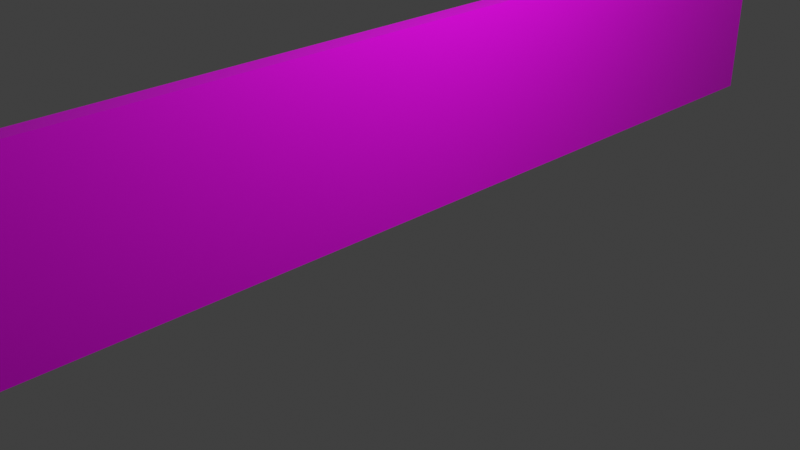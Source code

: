 # Source: wall.blend  (saved by Blender 3.0.42; exported with 4.5.12 LTS)
import bpy
from mathutils import Matrix  # noqa: F401  (used for matrix-valued properties, if any)

bpy.ops.wm.read_factory_settings(use_empty=True)
scene = bpy.context.scene
scene.name = 'Scene'

# ---- collections
col_collection = bpy.data.collections.new('Collection'); scene.collection.children.link(col_collection)

# ---- images (referenced by path relative to the original .blend; pixels are not part of the script)
import os
ASSET_DIR = os.environ.get("B2B_ASSET_DIR", "")  # directory of the original .blend (textures are referenced by path, not embedded)
HERE = os.path.dirname(os.path.abspath(__file__))  # packed textures are extracted next to this script under _unpacked/

def load_image(name, relpath, width, height, colorspace="sRGB"):
    """Load a texture the original file referenced (path relative to the .blend, or extracted next to this script)."""
    p = next((c for c in (os.path.join(HERE, relpath), os.path.join(ASSET_DIR, relpath)) if relpath and os.path.exists(c)), "")
    if p:
        img = bpy.data.images.load(p, check_existing=True)
        img.name = name
    else:  # same state as the original file: an image datablock whose file is absent (Cycles renders it pink)
        img = bpy.data.images.new(name, width, height)
        img.source = "FILE"
        img.filepath = "//" + (relpath or name)
    img.colorspace_settings.name = colorspace
    return img
img_grunge_jpg = load_image('grunge.jpg', 'grunge.jpg', 1024, 1024, 'sRGB')

# ---- materials (node trees are filled in below, after node groups)
mat_material = bpy.data.materials.new('Material')
mat_material.alpha_threshold = 0.0
mat_material.use_transparent_shadow = False
mat_material.line_color = (0.0, 0.0, 0.0, 1.0)

# ---- material node trees
mat_material.use_nodes = True; mat_material.node_tree.nodes.clear()
_N = mat_material.node_tree.nodes; _L = mat_material.node_tree.links
n0 = _N.new('ShaderNodeOutputMaterial'); n0.name = 'Material Output'; n0.location = (300, 300)
n1 = _N.new('ShaderNodeBsdfPrincipled'); n1.name = 'Principled BSDF'; n1.location = (10, 300)
n1.distribution = 'GGX'
n1.subsurface_method = 'RANDOM_WALK_SKIN'
n1.inputs[2].default_value = 0.4
n1.inputs[3].default_value = 1.45
n1.inputs[27].default_value = (0.0, 0.0, 0.0, 1.0)
n1.inputs[28].default_value = 1.0
n2 = _N.new('ShaderNodeTexImage'); n2.name = 'Image Texture'; n2.location = (-280, 280)
n2.image = img_grunge_jpg
_L.new(n1.outputs[0], n0.inputs[0])
_L.new(n2.outputs[0], n1.inputs[0])
n0.is_active_output = True

# ---- world
world_world = bpy.data.worlds.new('World'); scene.world = world_world
world_world.use_nodes = True; world_world.node_tree.nodes.clear()
_N = world_world.node_tree.nodes; _L = world_world.node_tree.links
n0 = _N.new('ShaderNodeOutputWorld'); n0.name = 'World Output'; n0.location = (300, 300)
n1 = _N.new('ShaderNodeBackground'); n1.name = 'Background'; n1.location = (10, 300)
n1.inputs[0].default_value = (0.05088, 0.05088, 0.05088, 1.0)
_L.new(n1.outputs[0], n0.inputs[0])
n0.is_active_output = True
world_world.color = (0.05088, 0.05088, 0.05088)
world_world.use_sun_shadow = False
world_world.sun_shadow_jitter_overblur = 0.0

# ---- cameras
cam_camera = bpy.data.cameras.new('Camera')
cam_camera.clip_end = 100.0
cam_camera.ortho_scale = 7.314

# ---- lights
light_light = bpy.data.lights.new('Light', 'POINT')
light_light.transmission_factor = 0.0
light_light.energy = 1000.0
light_light.shadow_soft_size = 0.1
light_light.shadow_maximum_resolution = 0.006
light_light.use_absolute_resolution = True

# ---- meshes
me_cube = bpy.data.meshes.new('Cube')
me_cube.from_pydata([(1.0, 1.0, 1.0), (1.0, 1.0, -1.0), (1.0, -1.0, 1.0), (1.0, -1.0, -1.0), (-1.0, 1.0, 1.0), (-1.0, 1.0, -1.0), (-1.0, -1.0, 1.0), (-1.0, -1.0, -1.0)], [], [(0, 4, 6, 2), (3, 2, 6, 7), (7, 6, 4, 5), (5, 1, 3, 7), (1, 0, 2, 3), (5, 4, 0, 1)])
_uv = me_cube.uv_layers.new(name='UVMap')
_uv.uv.foreach_set('vector', [0.1239, 0.6845, 0.1239, 0.656, 1.145, 0.656, 1.145, 0.6845, 0.375, 0.75, 0.625, 0.75, 0.625, 0.7699, 0.375, 0.7699, 0.009873, 0.1774, 0.9875, 0.1774, 0.9875, 0.8811, 0.009873, 0.8811, 0.125, 0.7223, 0.375, 0.7223, 0.375, 0.75, 0.125, 0.75, 0.1224, 0.2577, 0.9406, 0.2577, 0.9406, 0.711, 0.1224, 0.711, 0.375, 0.4801, 0.625, 0.4801, 0.625, 0.5, 0.375, 0.5])
me_cube.materials.append(mat_material)
me_cube.use_remesh_preserve_volume = False
me_cube.use_remesh_preserve_attributes = False
me_cube.use_mirror_vertex_groups = False
me_cube.update()

# ---- objects
ob_cube = bpy.data.objects.new('Cube', me_cube)
ob_light = bpy.data.objects.new('Light', light_light)
ob_camera = bpy.data.objects.new('Camera', cam_camera)

# ---- transforms, parenting, visibility, modifiers, constraints
ob_cube.location = (0.0, 0.0, 1.0)
ob_cube.scale = (0.1, 6.0, 1.0)
ob_cube.lock_rotations_4d = False
ob_cube.empty_display_type = 'ARROWS'
ob_cube.lineart.crease_threshold = 0.0
ob_light.location = (4.076, 1.005, 5.904)
ob_light.rotation_euler = (0.6503, 0.05522, 1.866)
ob_light.lock_rotations_4d = False
ob_light.empty_display_type = 'ARROWS'
ob_light.color = (0.0, 0.0, 0.0, 0.0)
ob_light.lineart.crease_threshold = 0.0
ob_camera.location = (7.359, -6.926, 4.958)
ob_camera.rotation_euler = (1.109, 0.0, 0.8149)
ob_camera.lock_rotations_4d = False
ob_camera.empty_display_type = 'ARROWS'
ob_camera.color = (0.0, 0.0, 0.0, 0.0)
ob_camera.display_type = 'WIRE'
ob_camera.lineart.crease_threshold = 0.0

# ---- collection membership
col_collection.objects.link(ob_cube)
col_collection.objects.link(ob_light)
col_collection.objects.link(ob_camera)

# ---- scene / render settings (as saved in the file)
scene.camera = ob_camera
scene.frame_start = 1; scene.frame_end = 250; scene.frame_set(1)
scene.render.engine = 'BLENDER_EEVEE_NEXT'
scene.cycles.sampling_pattern = 'TABULATED_SOBOL'
scene.cycles.use_light_tree = False
scene.view_settings.view_transform = 'Standard'
bpy.context.view_layer.update()
